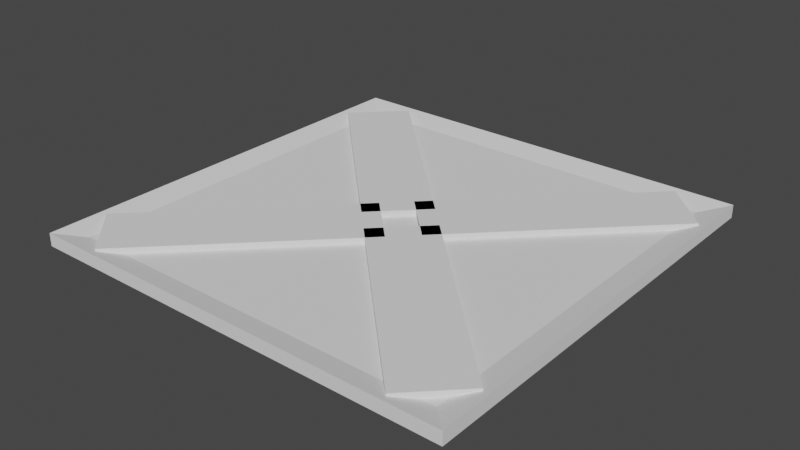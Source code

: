 # Source: platform.blend  (saved by Blender 2.82.7; exported with 4.5.12 LTS)
import bpy
from mathutils import Matrix  # noqa: F401  (used for matrix-valued properties, if any)

bpy.ops.wm.read_factory_settings(use_empty=True)
scene = bpy.context.scene
scene.name = 'Scene'

# ---- collections
col_collection = bpy.data.collections.new('Collection'); scene.collection.children.link(col_collection)

# ---- world
world_world = bpy.data.worlds.new('World'); scene.world = world_world
world_world.use_nodes = True; world_world.node_tree.nodes.clear()
_N = world_world.node_tree.nodes; _L = world_world.node_tree.links
n0 = _N.new('ShaderNodeOutputWorld'); n0.name = 'World Output'; n0.location = (300, 300)
n1 = _N.new('ShaderNodeBackground'); n1.name = 'Background'; n1.location = (10, 300)
n1.inputs[0].default_value = (0.05088, 0.05088, 0.05088, 1.0)
_L.new(n1.outputs[0], n0.inputs[0])
n0.is_active_output = True
world_world.color = (0.05088, 0.05088, 0.05088)
world_world.use_sun_shadow = False
world_world.sun_shadow_jitter_overblur = 0.0

# ---- meshes
me_cube_001 = bpy.data.meshes.new('Cube.001')
me_cube_001.from_pydata([(-3.728, -3.728, -0.1106), (-3.317, -3.317, 0.008627), (-3.728, 3.728, -0.1106), (-3.728, 3.728, 0.1106), (3.317, 3.317, 0.008627), (3.728, -3.728, 0.1106), (3.728, 3.728, 0.1106), (-3.317, 3.317, 0.008627), (3.728, -3.728, -0.1106), (3.317, -3.317, 0.008627), (-3.728, -3.728, 0.1106), (3.728, 3.728, -0.1106)], [], [(0, 10, 3, 2), (2, 3, 6, 11), (11, 6, 5, 8), (8, 5, 10, 0), (2, 11, 8, 0), (4, 7, 1, 9), (1, 7, 3, 10), (7, 4, 6, 3), (4, 9, 5, 6), (9, 1, 10, 5)])
_uv = me_cube_001.uv_layers.new(name='UVMap')
_uv.uv.foreach_set('vector', [0.375, 0.0, 0.625, 0.0, 0.625, 0.25, 0.375, 0.25, 0.375, 0.25, 0.625, 0.25, 0.625, 0.5, 0.375, 0.5, 0.375, 0.5, 0.625, 0.5, 0.625, 0.75, 0.375, 0.75, 0.375, 0.75, 0.625, 0.75, 0.625, 1.0, 0.375, 1.0, 0.125, 0.5, 0.375, 0.5, 0.375, 0.75, 0.125, 0.75, 0.6388, 0.5138, 0.8612, 0.5138, 0.8612, 0.7362, 0.6388, 0.7362, 0.8612, 0.7362, 0.8612, 0.5138, 0.875, 0.5, 0.875, 0.75, 0.8612, 0.5138, 0.6388, 0.5138, 0.625, 0.5, 0.875, 0.5, 0.6388, 0.5138, 0.6388, 0.7362, 0.625, 0.75, 0.625, 0.5, 0.6388, 0.7362, 0.8612, 0.7362, 0.875, 0.75, 0.625, 0.75])
me_cube_001.use_remesh_fix_poles = True
me_cube_001.use_remesh_preserve_attributes = False
me_cube_001.use_mirror_vertex_groups = False
me_cube_001.update()
me_cube_002 = bpy.data.meshes.new('Cube.002')
me_cube_002.from_pydata([(-3.603, 2.785, -0.08454), (-3.603, 2.785, 0.1148), (-2.784, 3.604, -0.08454), (-2.784, 3.604, 0.1148), (-0.6047, -0.2129, -0.08454), (-0.6047, -0.2129, 0.1148), (0.2144, 0.6062, -0.08454), (0.2144, 0.6062, 0.1148), (3.603, 2.785, -0.08454), (3.603, 2.785, 0.1148), (2.784, 3.604, -0.08454), (2.784, 3.604, 0.1148), (0.6047, -0.2129, -0.08454), (0.6047, -0.2129, 0.1148), (-0.2144, 0.6062, -0.08454), (-0.2144, 0.6062, 0.1148), (-3.603, -2.785, -0.08454), (-3.603, -2.785, 0.1148), (-2.784, -3.604, -0.08454), (-2.784, -3.604, 0.1148), (-0.6047, 0.2129, -0.08454), (-0.6047, 0.2129, 0.1148), (0.2144, -0.6062, -0.08454), (0.2144, -0.6062, 0.1148), (3.603, -2.785, -0.08454), (3.603, -2.785, 0.1148), (2.784, -3.604, -0.08454), (2.784, -3.604, 0.1148), (0.6047, 0.2129, -0.08454), (0.6047, 0.2129, 0.1148), (-0.2144, -0.6062, -0.08454), (-0.2144, -0.6062, 0.1148)], [], [(0, 1, 3, 2), (2, 3, 7, 6), (6, 7, 5, 4), (4, 5, 1, 0), (2, 6, 4, 0), (7, 3, 1, 5), (8, 10, 11, 9), (10, 14, 15, 11), (14, 12, 13, 15), (12, 8, 9, 13), (10, 8, 12, 14), (15, 13, 9, 11), (16, 18, 19, 17), (18, 22, 23, 19), (22, 20, 21, 23), (20, 16, 17, 21), (18, 16, 20, 22), (23, 21, 17, 19), (24, 25, 27, 26), (26, 27, 31, 30), (30, 31, 29, 28), (28, 29, 25, 24), (26, 30, 28, 24), (31, 27, 25, 29)])
_uv = me_cube_002.uv_layers.new(name='UVMap')
_uv.uv.foreach_set('vector', [0.375, 0.0, 0.625, 0.0, 0.625, 0.25, 0.375, 0.25, 0.375, 0.25, 0.625, 0.25, 0.625, 0.5, 0.375, 0.5, 0.375, 0.5, 0.625, 0.5, 0.625, 0.75, 0.375, 0.75, 0.375, 0.75, 0.625, 0.75, 0.625, 1.0, 0.375, 1.0, 0.125, 0.5, 0.375, 0.5, 0.375, 0.75, 0.125, 0.75, 0.625, 0.5, 0.875, 0.5, 0.875, 0.75, 0.625, 0.75, 0.375, 0.0, 0.375, 0.25, 0.625, 0.25, 0.625, 0.0, 0.375, 0.25, 0.375, 0.5, 0.625, 0.5, 0.625, 0.25, 0.375, 0.5, 0.375, 0.75, 0.625, 0.75, 0.625, 0.5, 0.375, 0.75, 0.375, 1.0, 0.625, 1.0, 0.625, 0.75, 0.125, 0.5, 0.125, 0.75, 0.375, 0.75, 0.375, 0.5, 0.625, 0.5, 0.625, 0.75, 0.875, 0.75, 0.875, 0.5, 0.375, 0.0, 0.375, 0.25, 0.625, 0.25, 0.625, 0.0, 0.375, 0.25, 0.375, 0.5, 0.625, 0.5, 0.625, 0.25, 0.375, 0.5, 0.375, 0.75, 0.625, 0.75, 0.625, 0.5, 0.375, 0.75, 0.375, 1.0, 0.625, 1.0, 0.625, 0.75, 0.125, 0.5, 0.125, 0.75, 0.375, 0.75, 0.375, 0.5, 0.625, 0.5, 0.625, 0.75, 0.875, 0.75, 0.875, 0.5, 0.375, 0.0, 0.625, 0.0, 0.625, 0.25, 0.375, 0.25, 0.375, 0.25, 0.625, 0.25, 0.625, 0.5, 0.375, 0.5, 0.375, 0.5, 0.625, 0.5, 0.625, 0.75, 0.375, 0.75, 0.375, 0.75, 0.625, 0.75, 0.625, 1.0, 0.375, 1.0, 0.125, 0.5, 0.375, 0.5, 0.375, 0.75, 0.125, 0.75, 0.625, 0.5, 0.875, 0.5, 0.875, 0.75, 0.625, 0.75])
me_cube_002.use_remesh_fix_poles = True
me_cube_002.use_remesh_preserve_attributes = False
me_cube_002.use_mirror_vertex_groups = False
me_cube_002.update()

# ---- objects
ob_cube = bpy.data.objects.new('Cube', me_cube_001)
ob_cube_001 = bpy.data.objects.new('Cube.001', me_cube_002)

# ---- transforms, parenting, visibility, modifiers, constraints
ob_cube.location = (0.0, 0.0, 0.0)
ob_cube.lineart.crease_threshold = 0.0
ob_cube_001.location = (0.0, 0.0, 0.0)
ob_cube_001.lineart.crease_threshold = 0.0

# ---- collection membership
col_collection.objects.link(ob_cube)
col_collection.objects.link(ob_cube_001)

# ---- scene / render settings (as saved in the file)
scene.frame_start = 1; scene.frame_end = 250; scene.frame_set(1)
scene.render.engine = 'BLENDER_EEVEE_NEXT'
scene.cycles.use_denoising = False
scene.cycles.samples = 128
scene.cycles.sampling_pattern = 'TABULATED_SOBOL'
scene.cycles.use_adaptive_sampling = False
scene.cycles.use_light_tree = False
scene.view_settings.view_transform = 'Filmic'
bpy.context.view_layer.update()

# ---- added for rendering (the .blend has no active camera and no usable light): camera, sun
cam_auto = bpy.data.cameras.new('AutoCamera')
cam_auto.lens = 50.0
cam_auto.sensor_width = 36.0
cam_auto.clip_end = 1000.0
ob_auto_camera = bpy.data.objects.new('AutoCamera', cam_auto)
scene.collection.objects.link(ob_auto_camera)
ob_auto_camera.location = (9.75745, -11.7089, 7.80807)
ob_auto_camera.rotation_euler = (1.09748, -7.21219e-08, 0.694738)
scene.camera = ob_auto_camera
light_auto_sun = bpy.data.lights.new('AutoSun', 'SUN')
light_auto_sun.energy = 3.0
light_auto_sun.angle = 0.0523599
ob_auto_sun = bpy.data.objects.new('AutoSun', light_auto_sun)
scene.collection.objects.link(ob_auto_sun)
ob_auto_sun.rotation_euler = (0.872665, 0.174533, 0.523599)
bpy.context.view_layer.update()
